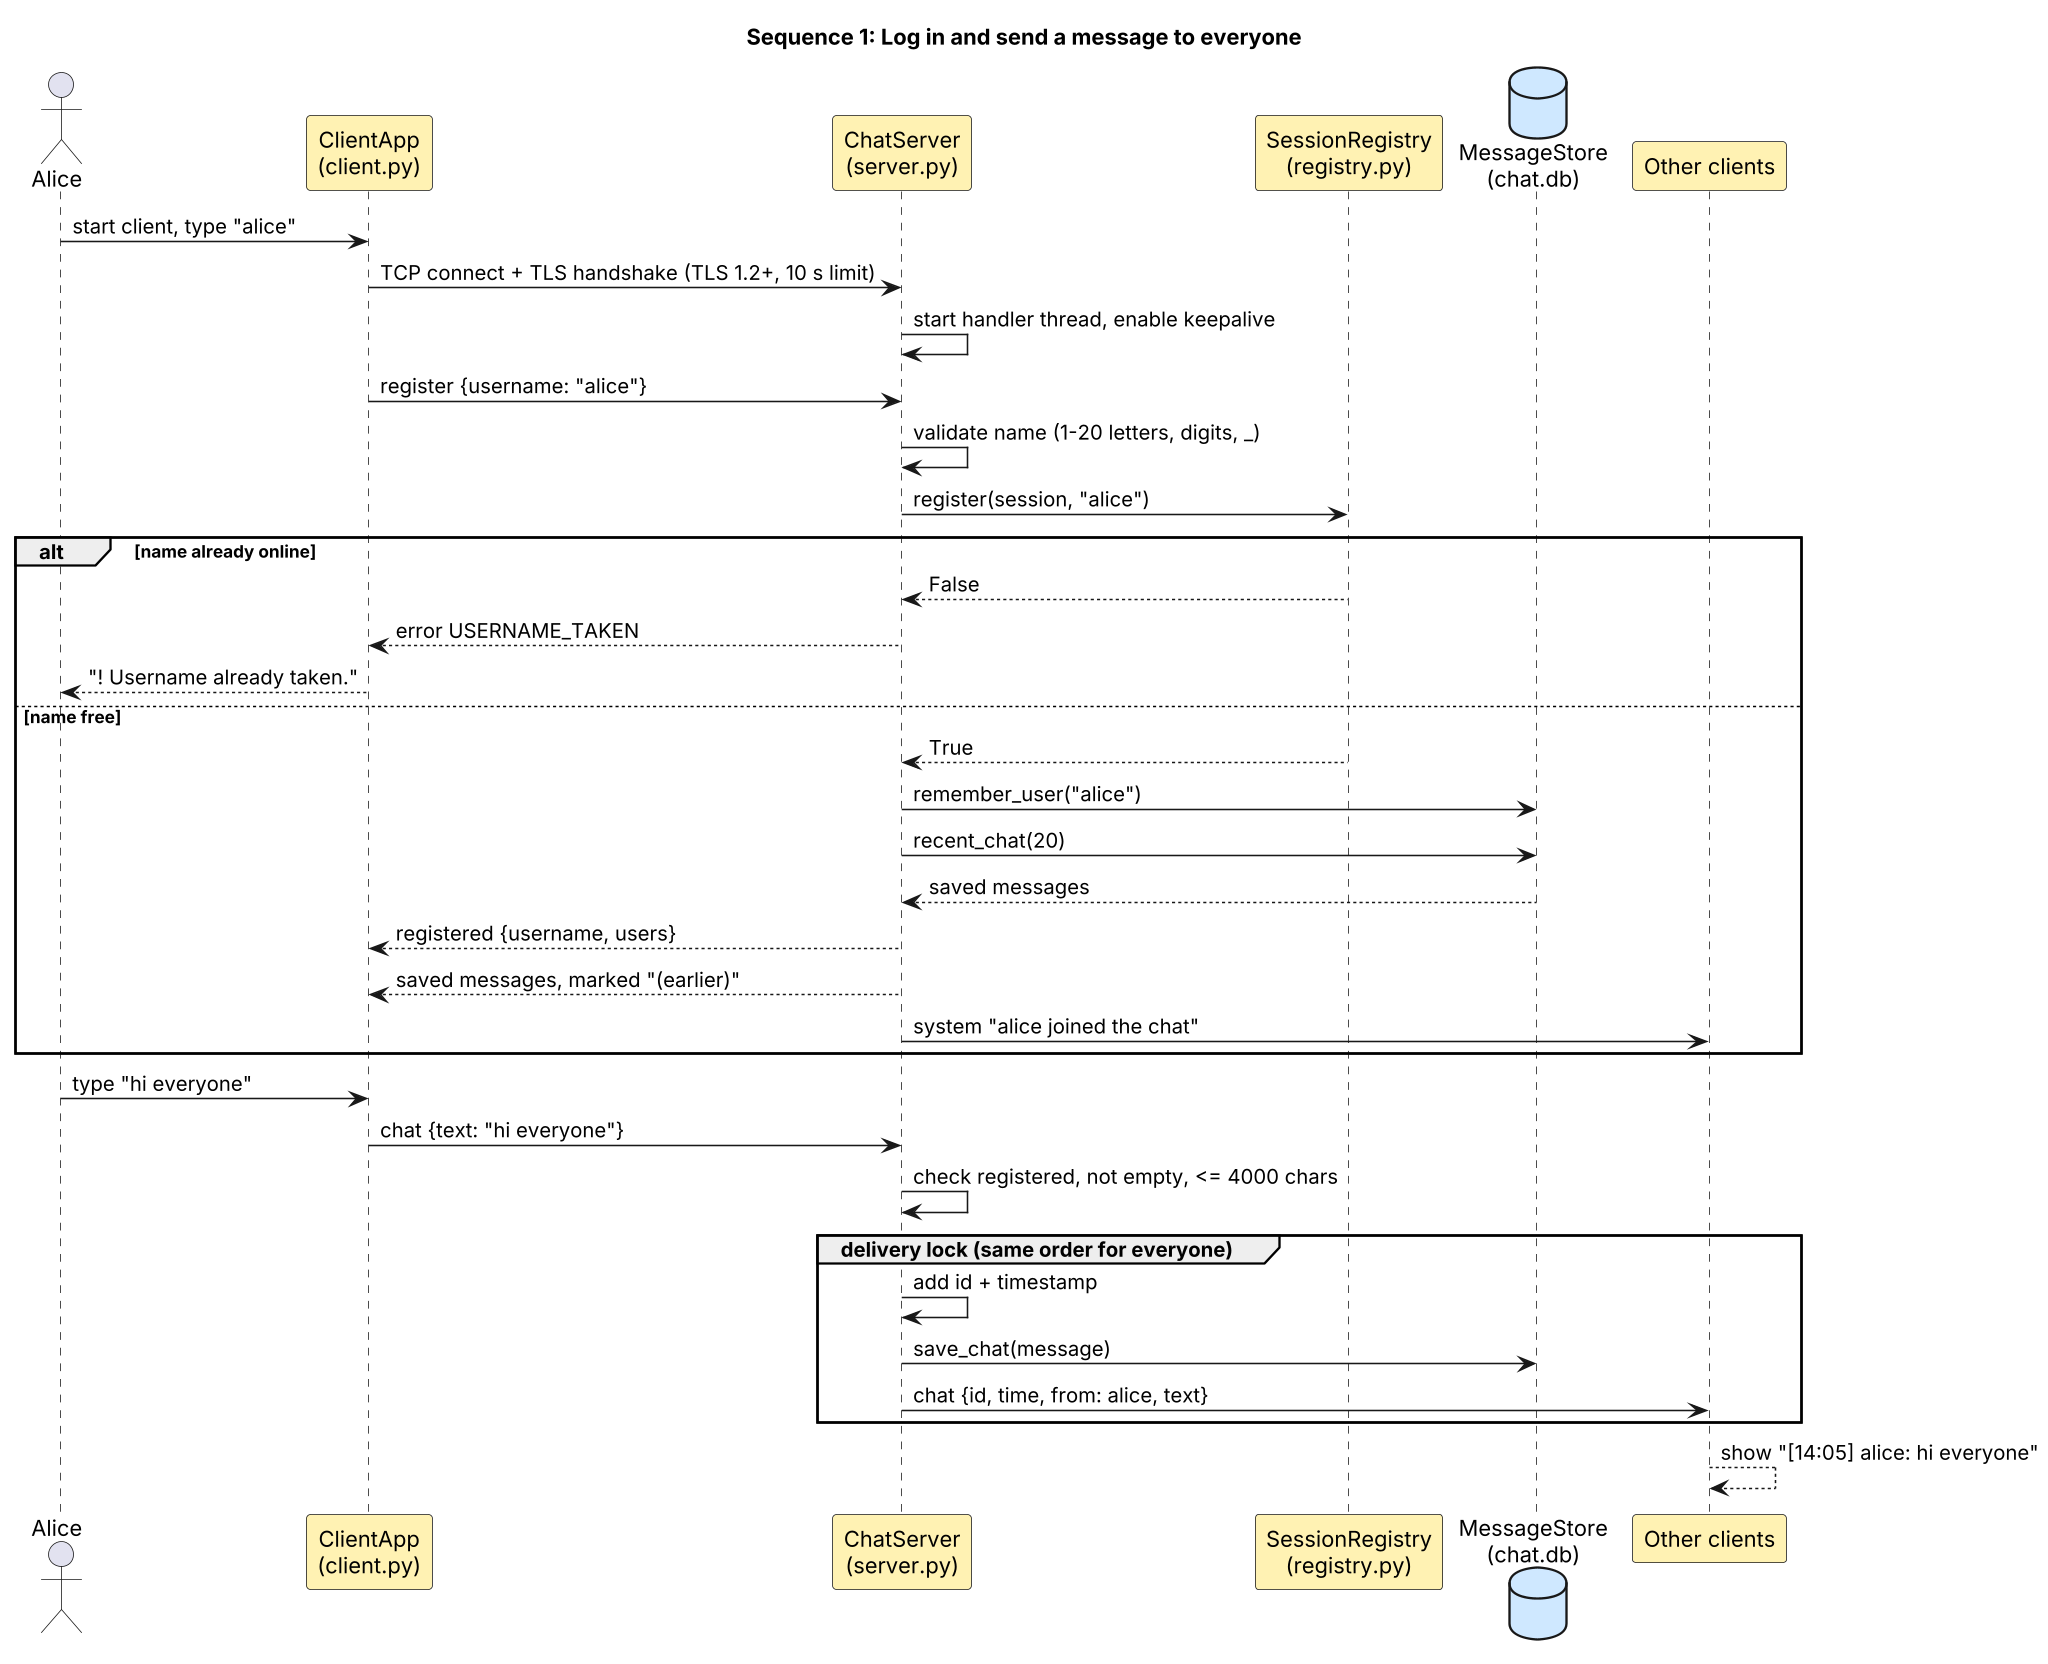

The diagram above was rendered by PlantUML. Its source (embedded in the PNG):
@startuml
skinparamlocked dpi 150
' Sequence diagram 1: logging in and sending a message to everyone (FR-001, FR-003, FR-011)
title Sequence 1: Log in and send a message to everyone
skinparam monochrome false
skinparam shadowing false
skinparam sequenceMessageAlign left
skinparam ParticipantBackgroundColor #FFF2B3
skinparam DatabaseBackgroundColor #CFE8FF
actor Alice
participant "ClientApp\n(client.py)" as C
participant "ChatServer\n(server.py)" as S
participant "SessionRegistry\n(registry.py)" as R
database "MessageStore\n(chat.db)" as DB
participant "Other clients" as O

Alice -> C : start client, type "alice"
C -> S : TCP connect + TLS handshake (TLS 1.2+, 10 s limit)
S -> S : start handler thread, enable keepalive
C -> S : register {username: "alice"}
S -> S : validate name (1-20 letters, digits, _)
S -> R : register(session, "alice")
alt name already online
  R --> S : False
  S --> C : error USERNAME_TAKEN
  C --> Alice : "! Username already taken."
else name free
  R --> S : True
  S -> DB : remember_user("alice")
  S -> DB : recent_chat(20)
  DB --> S : saved messages
  S --> C : registered {username, users}
  S --> C : saved messages, marked "(earlier)"
  S -> O : system "alice joined the chat"
end

Alice -> C : type "hi everyone"
C -> S : chat {text: "hi everyone"}
S -> S : check registered, not empty, <= 4000 chars
group delivery lock (same order for everyone)
  S -> S : add id + timestamp
  S -> DB : save_chat(message)
  S -> O : chat {id, time, from: alice, text}
end
O --> O : show "[14:05] alice: hi everyone"
@enduml